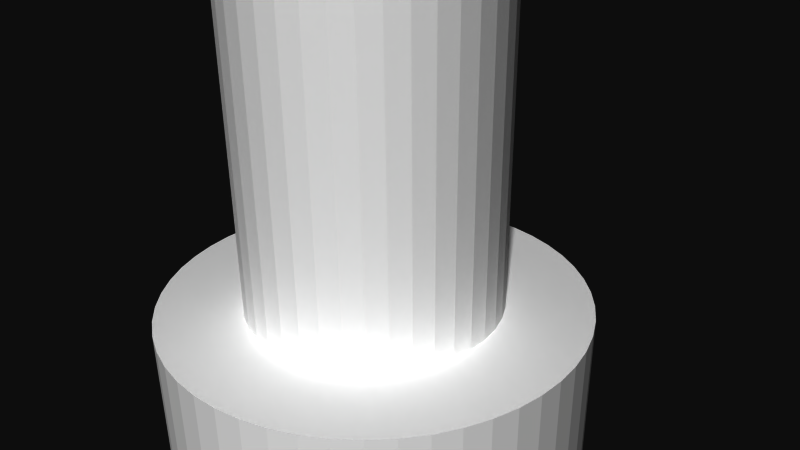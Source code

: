 # Source: 12351.blend  (saved by Blender 2.72.0; exported with 4.5.12 LTS)
import bpy
from mathutils import Matrix  # noqa: F401  (used for matrix-valued properties, if any)

bpy.ops.wm.read_factory_settings(use_empty=True)
scene = bpy.context.scene
scene.name = 'Scene'

# ---- collections
col_collection_1 = bpy.data.collections.new('Collection 1'); scene.collection.children.link(col_collection_1)

# ---- materials (node trees are filled in below, after node groups)
mat_material = bpy.data.materials.new('Material')
mat_material.alpha_threshold = 0.0
mat_material.use_transparent_shadow = False
mat_material.diffuse_color = (1.0, 1.0, 1.0, 1.0)
mat_material.specular_color = (0.902, 0.902, 0.902)
mat_material.roughness = 0.5

# ---- material node trees

# ---- world
world_world = bpy.data.worlds.new('World'); scene.world = world_world
world_world.color = (0.05088, 0.05088, 0.05088)
world_world.use_sun_shadow = False
world_world.sun_shadow_jitter_overblur = 0.0
world_world.cycles.sampling_method = 'MANUAL'
world_world.cycles.sample_map_resolution = 256

# ---- cameras
cam_camera = bpy.data.cameras.new('Camera')
cam_camera.clip_end = 100.0
cam_camera.lens = 35.0
cam_camera.sensor_width = 32.0
cam_camera.sensor_height = 18.0
cam_camera.ortho_scale = 7.314
cam_camera.dof.focus_distance = 0.0
cam_camera.dof.aperture_fstop = 128.0

# ---- meshes
me_rob_12351 = bpy.data.meshes.new('ROB-12351')
me_rob_12351.from_pydata([(1.715, -0.6287, 0.0), (2.845, -0.6287, -0.2637), (1.693, -0.6287, -0.2682), (2.791, -0.6287, -0.6113), (1.631, -0.6287, -0.5298), (2.695, -0.6287, -0.9497), (1.528, -0.6287, -0.7784), (2.558, -0.6287, -1.274), (1.387, -0.6287, -1.008), (-0.1759, -0.6287, 2.852), (2.384e-07, -0.6287, 1.714), (-0.2682, -0.6287, 1.693), (1.528, -0.6287, 0.7784), (2.631, -0.6287, 1.114), (1.631, -0.6287, 0.5298), (2.748, -0.6287, 0.782), (1.693, -0.6287, 0.2682), (2.824, -0.6287, 0.4383), (2.856, -0.6287, 0.088), (0.1759, -0.6287, 2.852), (0.2682, -0.6287, 1.693), (0.5251, -0.6287, 2.809), (0.5298, -0.6287, 1.631), (0.8663, -0.6287, 2.723), (0.7784, -0.6287, 1.528), (-1.212, -0.6287, -1.212), (-2.17, -0.6287, -1.859), (-1.387, -0.6287, -1.008), (-2.382, -0.6287, -1.578), (-1.528, -0.6287, -0.7784), (-2.558, -0.6287, -1.274), (-1.631, -0.6287, -0.5298), (-2.695, -0.6287, -0.9497), (-1.693, -0.6287, -0.2682), (-0.2682, -0.6287, -1.693), (-0.697, -0.6287, -2.771), (-0.5298, -0.6287, -1.631), (-1.032, -0.6287, -2.665), (-0.7784, -0.6287, -1.528), (-1.352, -0.6287, -2.517), (-1.008, -0.6287, -1.387), (-1.651, -0.6287, -2.332), (-1.925, -0.6287, -2.112), (1.194, -0.6287, 2.596), (1.504, -0.6287, 2.429), (1.008, -0.6287, 1.387), (1.791, -0.6287, 2.226), (1.212, -0.6287, 1.212), (2.051, -0.6287, 1.989), (1.387, -0.6287, 1.008), (2.28, -0.6287, 1.722), (2.475, -0.6287, 1.429), (-1.631, -0.6287, 0.5298), (-2.631, -0.6287, 1.114), (-1.528, -0.6287, 0.7784), (-2.475, -0.6287, 1.429), (-1.387, -0.6287, 1.008), (-2.28, -0.6287, 1.722), (-1.212, -0.6287, 1.212), (-2.051, -0.6287, 1.989), (-1.008, -0.6287, 1.387), (-1.791, -0.6287, 2.226), (-1.504, -0.6287, 2.429), (-0.7784, -0.6287, 1.528), (-1.194, -0.6287, 2.596), (-0.5298, -0.6287, 1.631), (-0.8663, -0.6287, 2.723), (-0.5251, -0.6287, 2.809), (-2.791, -0.6287, -0.6113), (-2.845, -0.6287, -0.2637), (-1.714, -0.6287, 0.0), (-2.856, -0.6287, 0.088), (-1.693, -0.6287, 0.2682), (-2.824, -0.6287, 0.4383), (-2.748, -0.6287, 0.782), (0.5298, -0.6287, -1.631), (0.697, -0.6287, -2.771), (0.2682, -0.6287, -1.693), (0.3512, -0.6287, -2.836), (2.384e-07, -0.6287, -1.715), (2.384e-07, -0.6287, -2.858), (-0.3512, -0.6287, -2.836), (2.382, -0.6287, -1.578), (2.17, -0.6287, -1.859), (1.212, -0.6287, -1.212), (1.925, -0.6287, -2.112), (1.008, -0.6287, -1.387), (1.651, -0.6287, -2.332), (0.7784, -0.6287, -1.528), (1.352, -0.6287, -2.517), (1.032, -0.6287, -2.665), (-0.1759, -4.134, 2.852), (0.1759, -4.134, 2.852), (0.5251, -4.134, 2.809), (0.8663, -4.134, 2.723), (1.194, -4.134, 2.596), (1.504, -4.134, 2.429), (1.791, -4.134, 2.226), (2.051, -4.134, 1.989), (2.28, -4.134, 1.722), (2.475, -4.134, 1.429), (2.631, -4.134, 1.114), (2.748, -4.134, 0.782), (2.824, -4.134, 0.4383), (2.856, -4.134, 0.088), (2.845, -4.134, -0.2637), (2.791, -4.134, -0.6113), (2.695, -4.134, -0.9497), (2.558, -4.134, -1.274), (2.382, -4.134, -1.578), (2.17, -4.134, -1.859), (1.925, -4.134, -2.112), (1.651, -4.134, -2.332), (1.352, -4.134, -2.517), (1.032, -4.134, -2.665), (0.697, -4.134, -2.771), (0.3512, -4.134, -2.836), (2.384e-07, -4.134, -2.858), (-0.3512, -4.134, -2.836), (-0.697, -4.134, -2.771), (-1.032, -4.134, -2.665), (-1.352, -4.134, -2.517), (-1.651, -4.134, -2.332), (-1.925, -4.134, -2.112), (-2.17, -4.134, -1.859), (-2.382, -4.134, -1.578), (-2.558, -4.134, -1.274), (-2.695, -4.134, -0.9497), (-2.791, -4.134, -0.6113), (-2.845, -4.134, -0.2637), (-2.856, -4.134, 0.088), (-2.824, -4.134, 0.4383), (-2.748, -4.134, 0.782), (-2.631, -4.134, 1.114), (-2.475, -4.134, 1.429), (-2.28, -4.134, 1.722), (-2.051, -4.134, 1.989), (-1.791, -4.134, 2.226), (-1.504, -4.134, 2.429), (-1.194, -4.134, 2.596), (-0.8663, -4.134, 2.723), (-0.5251, -4.134, 2.809), (1.604, -4.134, 0.0), (0.802, -4.134, -1.389), (-0.802, -4.134, -1.389), (-0.802, -4.134, 1.389), (0.802, -4.134, 1.389), (-1.604, -4.134, 0.0), (1.604, -2.178, 0.0), (0.802, -2.178, -1.389), (-0.802, -2.178, -1.389), (-1.604, -2.178, 0.0), (-0.802, -4.134, -1.389), (-1.604, -4.134, 0.0), (-0.802, -2.178, 1.389), (0.802, -2.178, 1.389), (0.2682, 4.134, -1.693), (2.384e-07, 4.134, -1.715), (-0.2682, 4.134, -1.693), (-0.5298, 4.134, -1.631), (-0.7784, 4.134, -1.528), (-1.008, 4.134, -1.387), (-1.212, 4.134, -1.212), (-1.387, 4.134, -1.008), (-1.528, 4.134, -0.7784), (-1.631, 4.134, -0.5298), (-1.693, 4.134, -0.2682), (-1.714, 4.134, 0.0), (-1.693, 4.134, 0.2682), (-1.631, 4.134, 0.5298), (-1.528, 4.134, 0.7784), (-1.387, 4.134, 1.008), (-1.212, 4.134, 1.212), (-1.008, 4.134, 1.387), (-0.7784, 4.134, 1.528), (-0.5298, 4.134, 1.631), (-0.2682, 4.134, 1.693), (2.384e-07, 4.134, 1.714), (0.2682, 4.134, 1.693), (0.5298, 4.134, 1.631), (0.7784, 4.134, 1.528), (1.008, 4.134, 1.387), (1.212, 4.134, 1.212), (1.387, 4.134, 1.008), (1.528, 4.134, 0.7784), (1.631, 4.134, 0.5298), (1.693, 4.134, 0.2682), (1.715, 4.134, 0.0), (1.693, 4.134, -0.2682), (1.631, 4.134, -0.5298), (1.528, 4.134, -0.7784), (1.387, 4.134, -1.008), (1.212, 4.134, -1.212), (1.008, 4.134, -1.387), (0.7784, 4.134, -1.528), (0.5298, 4.134, -1.631)], [], [(38, 160, 159, 36), (133, 53, 74, 132), (86, 193, 192, 84), (93, 21, 19, 92), (108, 7, 5, 107), (132, 74, 73, 131), (65, 175, 174, 63), (96, 44, 43, 95), (95, 43, 23, 94), (120, 37, 35, 119), (53, 55, 54, 52, 74), (22, 179, 178, 20), (130, 71, 69, 129), (52, 169, 168, 72), (58, 172, 171, 56), (137, 61, 59, 136), (116, 78, 76, 115), (150, 144, 143, 149), (29, 27, 25, 40, 38, 36, 34, 79, 77, 75, 88, 86, 84, 8, 6, 4, 2, 0, 16, 14, 12, 49, 47, 45, 24, 22, 20, 10, 11, 65, 63, 60, 58, 56, 54, 55, 57, 59, 61, 62, 64, 66, 67, 9, 19, 21, 23, 43, 44, 46, 48, 50, 51, 13, 15, 17, 18, 1, 3, 5, 7, 82, 83, 85, 87, 89, 90, 76, 78, 80, 81, 35, 37, 39, 41, 42, 26, 28, 30, 32, 68, 69, 71, 73, 74, 52, 72, 70, 33, 31), (63, 174, 173, 60), (109, 82, 7, 108), (47, 182, 181, 45), (100, 51, 50, 99), (34, 158, 157, 79), (84, 192, 191, 8), (119, 35, 81, 118), (27, 163, 162, 25), (115, 76, 90, 114), (75, 195, 194, 88), (149, 143, 142, 148), (56, 171, 170, 54), (99, 50, 48, 98), (148, 142, 146, 155), (4, 189, 188, 2), (154, 145, 147, 151), (123, 42, 41, 122), (8, 191, 190, 6), (122, 41, 39, 121), (70, 167, 166, 33), (101, 13, 51, 100), (140, 66, 64, 139), (91, 9, 67, 141), (118, 81, 80, 117), (9, 91, 92, 19), (105, 1, 18, 104), (25, 162, 161, 40), (113, 89, 87, 112), (97, 46, 44, 96), (94, 23, 21, 93), (117, 80, 78, 116), (29, 164, 163, 27), (131, 73, 71, 130), (6, 190, 189, 4), (151, 153, 152, 150), (49, 183, 182, 47), (88, 194, 193, 86), (11, 176, 175, 65), (103, 17, 15, 102), (40, 161, 160, 38), (31, 165, 164, 29), (161, 162, 163, 164, 165, 166, 167, 168, 169, 170, 171, 172, 173, 174, 175, 176, 177, 178, 179, 180, 181, 182, 183, 184, 185, 186, 187, 188, 189, 190, 191, 192, 193, 194, 195, 156, 157, 158, 159, 160), (127, 126, 125, 124, 123, 122, 121, 120, 119, 118, 117, 116, 115, 114, 113, 112, 111, 110, 109, 108, 107, 106, 142, 143, 144, 147, 145, 146, 93, 92, 91, 141, 140, 139, 138, 137, 136, 135, 134, 133, 132, 131, 130, 129, 128), (107, 5, 3, 106), (101, 100, 99, 98, 97, 96, 95, 94, 93, 146, 142, 106, 105, 104, 103, 102), (33, 166, 165, 31), (127, 32, 30, 126), (111, 85, 83, 110), (136, 59, 57, 135), (20, 178, 177, 10), (102, 15, 13, 101), (155, 146, 145, 154), (16, 186, 185, 14), (138, 62, 61, 137), (128, 68, 32, 127), (104, 18, 17, 103), (141, 67, 66, 140), (156, 77, 79, 157), (0, 187, 186, 16), (125, 28, 26, 124), (126, 30, 28, 125), (110, 83, 82, 109), (114, 90, 89, 113), (72, 168, 167, 70), (124, 26, 42, 123), (36, 159, 158, 34), (139, 64, 62, 138), (77, 156, 195, 75), (60, 173, 172, 58), (135, 57, 55, 134), (54, 170, 169, 52), (112, 87, 85, 111), (45, 181, 180, 24), (134, 55, 53, 133), (98, 48, 46, 97), (106, 3, 1, 105), (10, 177, 176, 11), (129, 69, 68, 128), (151, 150, 149, 148, 155, 154), (14, 185, 184, 12), (121, 39, 37, 120), (24, 180, 179, 22), (12, 184, 183, 49), (2, 188, 187, 0)])
me_rob_12351.materials.append(mat_material)
me_rob_12351.use_remesh_preserve_volume = False
me_rob_12351.use_remesh_preserve_attributes = False
me_rob_12351.use_mirror_vertex_groups = False
me_rob_12351.update()

# ---- objects
ob_rob_12351 = bpy.data.objects.new('ROB-12351', me_rob_12351)
ob_camera = bpy.data.objects.new('Camera', cam_camera)

# ---- transforms, parenting, visibility, modifiers, constraints
ob_rob_12351.location = (0.0, 0.0, 0.0)
ob_rob_12351.rotation_euler = (1.571, -0.0, 0.0)
ob_rob_12351.lineart.crease_threshold = 0.0
ob_camera.location = (7.481, -6.508, 5.344)
ob_camera.rotation_euler = (1.109, 0.01082, 0.8149)
ob_camera.lock_rotations_4d = False
ob_camera.empty_display_type = 'ARROWS'
ob_camera.color = (0.0, 0.0, 0.0, 0.0)
ob_camera.display_type = 'WIRE'
ob_camera.lineart.crease_threshold = 0.0

# ---- collection membership
col_collection_1.objects.link(ob_rob_12351)
col_collection_1.objects.link(ob_camera)

# ---- scene / render settings (as saved in the file)
scene.camera = ob_camera
scene.frame_start = 1; scene.frame_end = 250; scene.frame_set(1)
scene.render.engine = 'BLENDER_EEVEE_NEXT'
scene.render.resolution_percentage = 50
scene.render.dither_intensity = 0.0
scene.cycles.use_denoising = False
scene.cycles.samples = 10
scene.cycles.sampling_pattern = 'TABULATED_SOBOL'
scene.cycles.light_sampling_threshold = 0.0
scene.cycles.use_adaptive_sampling = False
scene.cycles.use_light_tree = False
scene.cycles.blur_glossy = 0.0
scene.cycles.pixel_filter_type = 'GAUSSIAN'
scene.cycles.sample_clamp_indirect = 0.0
scene.view_settings.view_transform = 'Raw'
bpy.context.view_layer.update()

# ---- added for rendering (the .blend has no usable light): sun
light_auto_sun = bpy.data.lights.new('AutoSun', 'SUN')
light_auto_sun.energy = 3.0
light_auto_sun.angle = 0.0523599
ob_auto_sun = bpy.data.objects.new('AutoSun', light_auto_sun)
scene.collection.objects.link(ob_auto_sun)
ob_auto_sun.rotation_euler = (0.872665, 0.174533, 0.523599)
bpy.context.view_layer.update()
